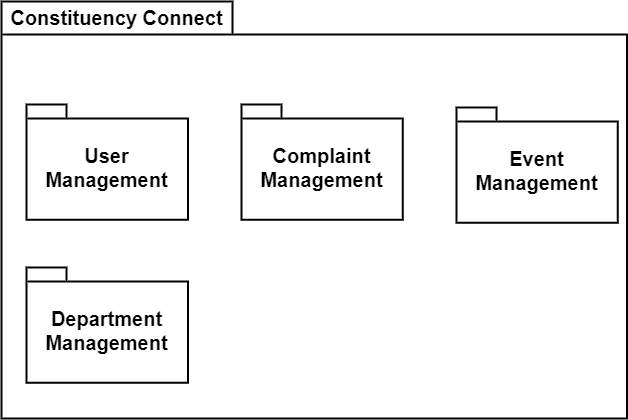

The diagram above was exported from draw.io. Its source (the exported page's mxGraphModel, read from the mxfile embedded in the PNG):
<mxGraphModel dx="4385" dy="2210" grid="0" gridSize="10" guides="1" tooltips="1" connect="1" arrows="1" fold="1" page="0" pageScale="1" pageWidth="850" pageHeight="1100" math="0" shadow="0">
  <root>
    <mxCell id="0" />
    <mxCell id="1" parent="0" />
    <mxCell id="2" value="Constituency Connect" style="shape=folder;fontStyle=1;tabWidth=231;tabHeight=33;tabPosition=left;html=1;boundedLbl=1;labelInHeader=1;container=1;collapsible=0;whiteSpace=wrap;fontSize=20;strokeWidth=2;" vertex="1" parent="1">
      <mxGeometry x="298" y="190" width="625.5" height="417" as="geometry" />
    </mxCell>
    <mxCell id="3" value="" style="html=1;strokeColor=none;resizeWidth=1;resizeHeight=1;fillColor=none;part=1;connectable=0;allowArrows=0;deletable=0;whiteSpace=wrap;fontSize=20;strokeWidth=2;" vertex="1" parent="2">
      <mxGeometry width="625.5" height="291.9" relative="1" as="geometry">
        <mxPoint y="30" as="offset" />
      </mxGeometry>
    </mxCell>
    <mxCell id="4" value="User Management" style="shape=folder;fontStyle=1;spacingTop=10;tabWidth=40;tabHeight=14;tabPosition=left;html=1;whiteSpace=wrap;strokeWidth=2;fontSize=20;" vertex="1" parent="2">
      <mxGeometry x="25.00252032520325" y="102.99991869918699" width="161.3756097560976" height="115.26829268292683" as="geometry" />
    </mxCell>
    <mxCell id="5" value="Complaint Management" style="shape=folder;fontStyle=1;spacingTop=10;tabWidth=40;tabHeight=14;tabPosition=left;html=1;whiteSpace=wrap;strokeWidth=2;fontSize=20;" vertex="1" parent="2">
      <mxGeometry x="239.9991056910569" y="102.99991869918699" width="161.3756097560976" height="115.26829268292683" as="geometry" />
    </mxCell>
    <mxCell id="6" value="Event Management" style="shape=folder;fontStyle=1;spacingTop=10;tabWidth=40;tabHeight=14;tabPosition=left;html=1;whiteSpace=wrap;strokeWidth=2;fontSize=20;" vertex="1" parent="2">
      <mxGeometry x="454.9991056910569" y="105.99991869918699" width="161.3756097560976" height="115.26829268292683" as="geometry" />
    </mxCell>
    <mxCell id="7" value="Department Management" style="shape=folder;fontStyle=1;spacingTop=10;tabWidth=40;tabHeight=14;tabPosition=left;html=1;whiteSpace=wrap;strokeWidth=2;fontSize=20;" vertex="1" parent="2">
      <mxGeometry x="25.00252032520325" y="265.999918699187" width="161.3756097560976" height="115.26829268292683" as="geometry" />
    </mxCell>
  </root>
</mxGraphModel>